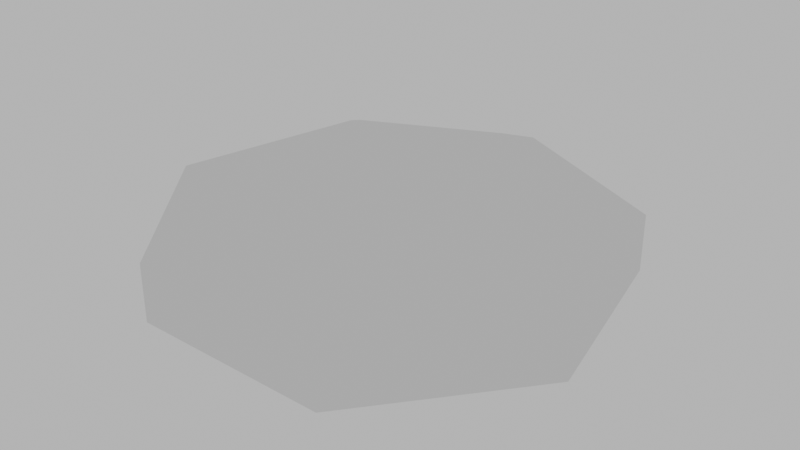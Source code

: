 # Source: Piece_Base_01.blend  (saved by Blender 2.92.15; exported with 4.5.12 LTS)
import bpy
from mathutils import Matrix  # noqa: F401  (used for matrix-valued properties, if any)

bpy.ops.wm.read_factory_settings(use_empty=True)
scene = bpy.context.scene
scene.name = 'Scene'

# ---- collections
col_collection = bpy.data.collections.new('Collection'); scene.collection.children.link(col_collection)

# ---- world
world_world = bpy.data.worlds.new('World'); scene.world = world_world
world_world.use_nodes = True; world_world.node_tree.nodes.clear()
_N = world_world.node_tree.nodes; _L = world_world.node_tree.links
n0 = _N.new('ShaderNodeOutputWorld'); n0.name = 'World Output'; n0.location = (300, 300)
n1 = _N.new('ShaderNodeBackground'); n1.name = 'Background'; n1.location = (10, 300)
n1.inputs[0].default_value = (0.5277, 0.5277, 0.5277, 1.0)
_L.new(n1.outputs[0], n0.inputs[0])
n0.is_active_output = True
world_world.color = (0.05088, 0.05088, 0.05088)
world_world.use_sun_shadow = False
world_world.sun_shadow_jitter_overblur = 0.0

# ---- meshes
me_circle = bpy.data.meshes.new('Circle')
me_circle.from_pydata([(0.0, 1.0, 0.0), (-0.7818, 0.6235, 0.0), (-0.9749, -0.2225, 0.0), (-0.4339, -0.901, 0.0), (0.4339, -0.901, 0.0), (0.9749, -0.2225, 0.0), (0.7818, 0.6235, 0.0), (0.0, 1.0, 0.25), (-0.7818, 0.6235, 0.25), (-0.9749, -0.2225, 0.25), (-0.4339, -0.901, 0.25), (0.4339, -0.901, 0.25), (0.9749, -0.2225, 0.25), (0.7818, 0.6235, 0.25), (8.515e-09, 0.75, 0.35), (-0.5864, 0.4676, 0.35), (-0.7312, -0.1669, 0.35), (-0.3254, -0.6757, 0.35), (0.3254, -0.6757, 0.35), (0.7312, -0.1669, 0.35), (0.5864, 0.4676, 0.35)], [], [(6, 5, 12, 13), (4, 3, 10, 11), (2, 1, 8, 9), (0, 6, 13, 7), (5, 4, 11, 12), (3, 2, 9, 10), (1, 0, 7, 8), (13, 12, 19, 20), (11, 10, 17, 18), (9, 8, 15, 16), (7, 13, 20, 14), (12, 11, 18, 19), (10, 9, 16, 17), (8, 7, 14, 15), (15, 14, 20, 19, 18, 17, 16), (1, 2, 3, 4, 5, 6, 0)])
_uv = me_circle.uv_layers.new(name='UVMap')
_uv.uv.foreach_set('vector', [0.0, 0.0, 0.0, 0.0, 0.0, 0.0, 0.0, 0.0, 0.0, 0.0, 0.0, 0.0, 0.0, 0.0, 0.0, 0.0, 0.0, 0.0, 0.0, 0.0, 0.0, 0.0, 0.0, 0.0, 0.0, 0.0, 0.0, 0.0, 0.0, 0.0, 0.0, 0.0, 0.0, 0.0, 0.0, 0.0, 0.0, 0.0, 0.0, 0.0, 0.0, 0.0, 0.0, 0.0, 0.0, 0.0, 0.0, 0.0, 0.0, 0.0, 0.0, 0.0, 0.0, 0.0, 0.0, 0.0, 0.0, 0.0, 0.0, 0.0, 0.0, 0.0, 0.0, 0.0, 0.0, 0.0, 0.0, 0.0, 0.0, 0.0, 0.0, 0.0, 0.0, 0.0, 0.0, 0.0, 0.0, 0.0, 0.0, 0.0, 0.0, 0.0, 0.0, 0.0, 0.0, 0.0, 0.0, 0.0, 0.0, 0.0, 0.0, 0.0, 0.0, 0.0, 0.0, 0.0, 0.0, 0.0, 0.0, 0.0, 0.0, 0.0, 0.0, 0.0, 0.0, 0.0, 0.0, 0.0, 0.0, 0.0, 0.0, 0.0, 0.0, 0.0, 0.0, 0.0, 0.0, 0.0, 0.0, 0.0, 0.0, 0.0, 0.0, 0.0, 0.0, 0.0, 0.0, 0.0, 0.0, 0.0, 0.0, 0.0, 0.0, 0.0, 0.0, 0.0, 0.0, 0.0, 0.0, 0.0])
me_circle.use_remesh_fix_poles = True
me_circle.use_remesh_preserve_attributes = False
me_circle.use_mirror_vertex_groups = False
me_circle.update()

# ---- objects
ob_circle = bpy.data.objects.new('Circle', me_circle)

# ---- transforms, parenting, visibility, modifiers, constraints
ob_circle.location = (0.0, 0.0, 0.0)
ob_circle.lineart.crease_threshold = 0.0

# ---- collection membership
col_collection.objects.link(ob_circle)

# ---- scene / render settings (as saved in the file)
scene.frame_start = 1; scene.frame_end = 250; scene.frame_set(1)
scene.render.engine = 'BLENDER_EEVEE_NEXT'
scene.cycles.use_denoising = False
scene.cycles.samples = 128
scene.cycles.sampling_pattern = 'TABULATED_SOBOL'
scene.cycles.use_adaptive_sampling = False
scene.cycles.use_light_tree = False
scene.view_settings.view_transform = 'Filmic'
bpy.context.view_layer.update()

# ---- added for rendering (the .blend has no active camera): camera
cam_auto = bpy.data.cameras.new('AutoCamera')
cam_auto.lens = 50.0
cam_auto.sensor_width = 36.0
cam_auto.clip_end = 1000.0
ob_auto_camera = bpy.data.objects.new('AutoCamera', cam_auto)
scene.collection.objects.link(ob_auto_camera)
ob_auto_camera.location = (2.54026, -2.9988, 2.20721)
ob_auto_camera.rotation_euler = (1.09748, -7.21219e-08, 0.694738)
scene.camera = ob_auto_camera
bpy.context.view_layer.update()
